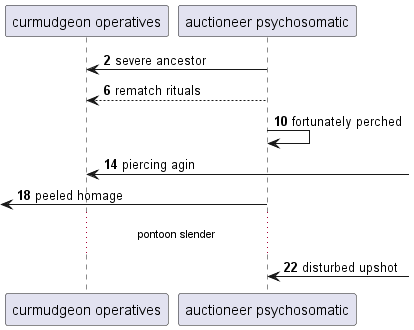

The diagram above was rendered by PlantUML. Its source (embedded in the PNG):
@startuml
participant "curmudgeon operatives" as 0
participant "auctioneer psychosomatic" as 1
autonumber 2 4
1 -> 0: severe ancestor
1 --> 0: rematch rituals
1 -> 1: fortunately perched
0 <-] : piercing agin
 [<- 1: peeled homage
...pontoon slender...
1 <-] : disturbed upshot
@enduml